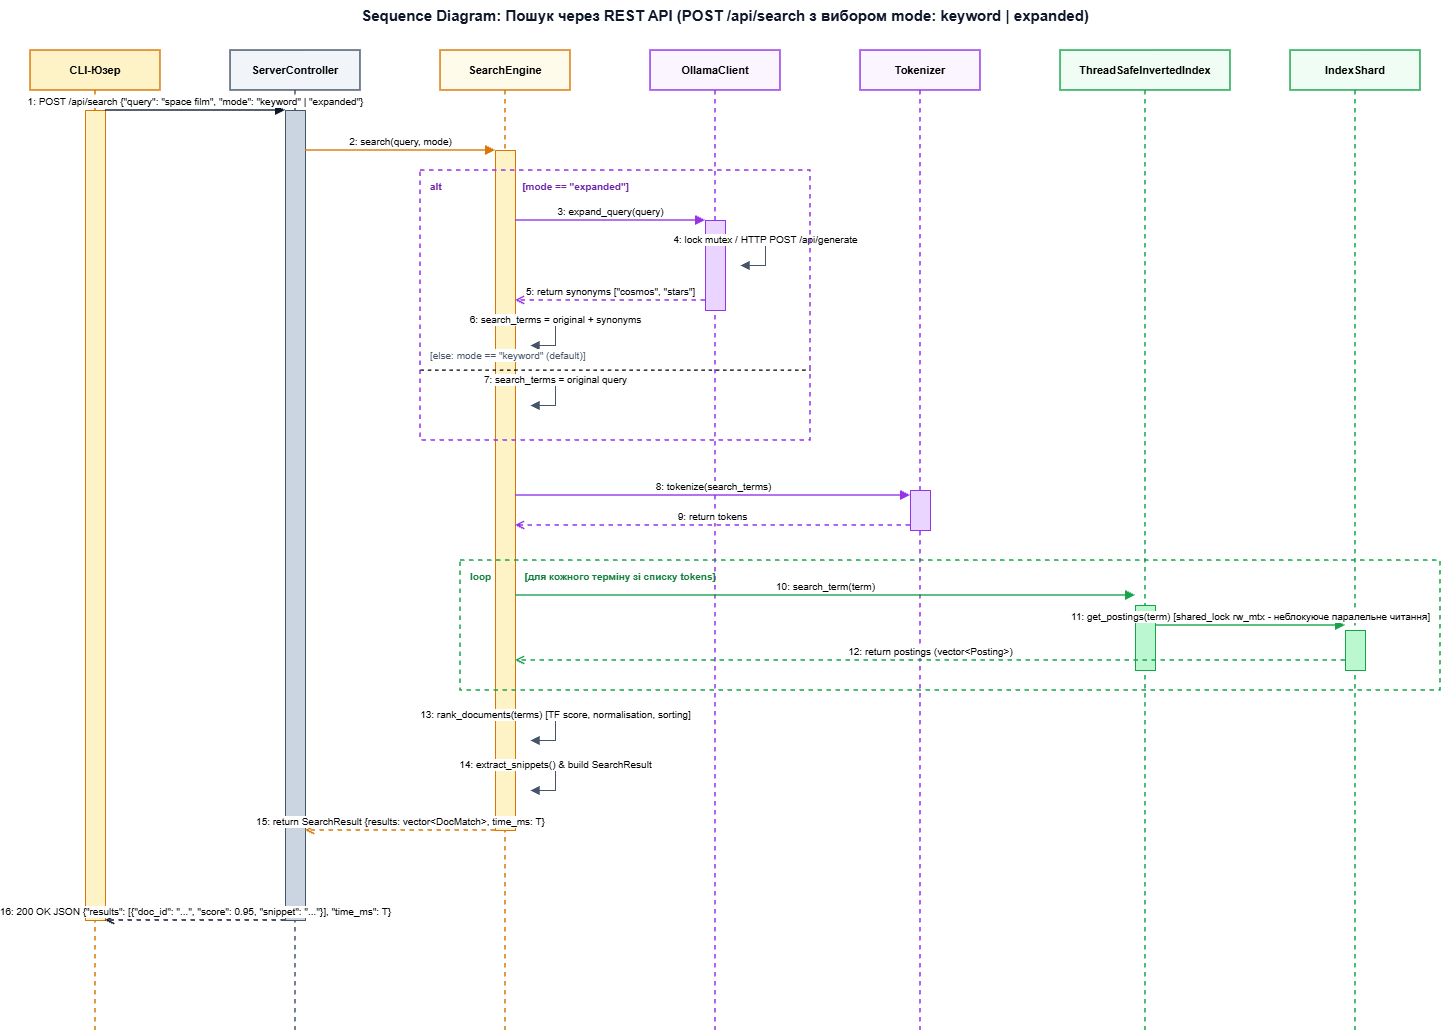

The diagram above was exported from draw.io. Its source (the exported page's mxGraphModel, read from the mxfile embedded in the PNG):
<mxGraphModel dx="1030" dy="527" grid="1" gridSize="10" guides="1" tooltips="1" connect="1" arrows="1" fold="1" page="1" pageScale="1" pageWidth="1550" pageHeight="1150" math="0" shadow="0">
  <root>
    <mxCell id="0" />
    <mxCell id="1" parent="0" />
    <mxCell id="title" parent="1" style="text;html=1;strokeColor=none;fillColor=none;align=center;verticalAlign=middle;whiteSpace=wrap;rounded=0;fontSize=15;fontStyle=1;fontColor=#0f172a;" value="Sequence Diagram: Пошук через REST API (POST /api/search з вибором mode: keyword | expanded)" vertex="1">
      <mxGeometry height="30" width="850" x="320" y="20" as="geometry" />
    </mxCell>
    <mxCell id="ll_client" parent="1" style="shape=umlLifeline;perimeter=lifelinePerimeter;whiteSpace=wrap;html=1;container=1;collapsible=0;recursiveResize=0;outlineConnect=0;fillColor=#fef3c7;strokeColor=#d97706;strokeWidth=1.5;fontStyle=1;fontSize=11;size=40;" value="CLI-Юзер" vertex="1">
      <mxGeometry height="980" width="130" x="50" y="70" as="geometry" />
    </mxCell>
    <mxCell id="act_client" parent="ll_client" style="html=1;points=[];perimeter=orthogonalPerimeter;fillColor=#fef3c7;strokeColor=#d97706;" value="" vertex="1">
      <mxGeometry height="810" width="20" x="55" y="60" as="geometry" />
    </mxCell>
    <mxCell id="ll_ctrl" parent="1" style="shape=umlLifeline;perimeter=lifelinePerimeter;whiteSpace=wrap;html=1;container=1;collapsible=0;recursiveResize=0;outlineConnect=0;fillColor=#f1f5f9;strokeColor=#475569;strokeWidth=1.5;fontStyle=1;fontSize=11;size=40;" value="ServerController" vertex="1">
      <mxGeometry height="980" width="130" x="250" y="70" as="geometry" />
    </mxCell>
    <mxCell id="act_ctrl" parent="ll_ctrl" style="html=1;points=[];perimeter=orthogonalPerimeter;fillColor=#cbd5e1;strokeColor=#475569;" value="" vertex="1">
      <mxGeometry height="810" width="20" x="55" y="60" as="geometry" />
    </mxCell>
    <mxCell id="ll_eng" parent="1" style="shape=umlLifeline;perimeter=lifelinePerimeter;whiteSpace=wrap;html=1;container=1;collapsible=0;recursiveResize=0;outlineConnect=0;fillColor=#fffbeb;strokeColor=#d97706;strokeWidth=1.5;fontStyle=1;fontSize=11;size=40;" value="SearchEngine" vertex="1">
      <mxGeometry height="980" width="130" x="460" y="70" as="geometry" />
    </mxCell>
    <mxCell id="act_eng" parent="ll_eng" style="html=1;points=[];perimeter=orthogonalPerimeter;fillColor=#fef3c7;strokeColor=#d97706;" value="" vertex="1">
      <mxGeometry height="680" width="20" x="55" y="100" as="geometry" />
    </mxCell>
    <mxCell id="ll_ollama" parent="1" style="shape=umlLifeline;perimeter=lifelinePerimeter;whiteSpace=wrap;html=1;container=1;collapsible=0;recursiveResize=0;outlineConnect=0;fillColor=#faf5ff;strokeColor=#9333ea;strokeWidth=1.5;fontStyle=1;fontSize=11;size=40;" value="OllamaClient" vertex="1">
      <mxGeometry height="980" width="130" x="670" y="70" as="geometry" />
    </mxCell>
    <mxCell id="act_ollama" parent="ll_ollama" style="html=1;points=[];perimeter=orthogonalPerimeter;fillColor=#e9d5ff;strokeColor=#9333ea;" value="" vertex="1">
      <mxGeometry height="90" width="20" x="55" y="170" as="geometry" />
    </mxCell>
    <mxCell id="ll_tok" parent="1" style="shape=umlLifeline;perimeter=lifelinePerimeter;whiteSpace=wrap;html=1;container=1;collapsible=0;recursiveResize=0;outlineConnect=0;fillColor=#faf5ff;strokeColor=#9333ea;strokeWidth=1.5;fontStyle=1;fontSize=11;size=40;" value="Tokenizer" vertex="1">
      <mxGeometry height="980" width="120" x="880" y="70" as="geometry" />
    </mxCell>
    <mxCell id="act_tok" parent="ll_tok" style="html=1;points=[];perimeter=orthogonalPerimeter;fillColor=#e9d5ff;strokeColor=#9333ea;" value="" vertex="1">
      <mxGeometry height="40" width="20" x="50" y="440" as="geometry" />
    </mxCell>
    <mxCell id="ll_index" parent="1" style="shape=umlLifeline;perimeter=lifelinePerimeter;whiteSpace=wrap;html=1;container=1;collapsible=0;recursiveResize=0;outlineConnect=0;fillColor=#f0fdf4;strokeColor=#16a34a;strokeWidth=1.5;fontStyle=1;fontSize=11;size=40;" value="ThreadSafeInvertedIndex" vertex="1">
      <mxGeometry height="980" width="170" x="1080" y="70" as="geometry" />
    </mxCell>
    <mxCell id="act_idx" parent="ll_index" style="html=1;points=[];perimeter=orthogonalPerimeter;fillColor=#bbf7d0;strokeColor=#16a34a;" value="" vertex="1">
      <mxGeometry height="65" width="20" x="75" y="555" as="geometry" />
    </mxCell>
    <mxCell id="ll_shard" parent="1" style="shape=umlLifeline;perimeter=lifelinePerimeter;whiteSpace=wrap;html=1;container=1;collapsible=0;recursiveResize=0;outlineConnect=0;fillColor=#f0fdf4;strokeColor=#16a34a;strokeWidth=1.5;fontStyle=1;fontSize=11;size=40;" value="IndexShard" vertex="1">
      <mxGeometry height="980" width="130" x="1310" y="70" as="geometry" />
    </mxCell>
    <mxCell id="act_shard" parent="ll_shard" style="html=1;points=[];perimeter=orthogonalPerimeter;fillColor=#bbf7d0;strokeColor=#16a34a;" value="" vertex="1">
      <mxGeometry height="40" width="20" x="55" y="580" as="geometry" />
    </mxCell>
    <mxCell id="msg1" edge="1" parent="1" style="html=1;verticalAlign=bottom;endArrow=block;rounded=0;strokeColor=#0f172a;strokeWidth=1.5;fontSize=10;" value="1: POST /api/search {&quot;query&quot;: &quot;space film&quot;, &quot;mode&quot;: &quot;keyword&quot; | &quot;expanded&quot;}">
      <mxGeometry relative="1" as="geometry">
        <mxPoint x="125" y="130" as="sourcePoint" />
        <mxPoint x="305" y="130" as="targetPoint" />
      </mxGeometry>
    </mxCell>
    <mxCell id="msg2" edge="1" parent="1" style="html=1;verticalAlign=bottom;endArrow=block;rounded=0;strokeColor=#d97706;strokeWidth=1.5;fontSize=10;" value="2: search(query, mode)">
      <mxGeometry relative="1" as="geometry">
        <mxPoint x="325" y="170" as="sourcePoint" />
        <mxPoint x="515" y="170" as="targetPoint" />
      </mxGeometry>
    </mxCell>
    <mxCell id="msg3" edge="1" parent="1" style="html=1;verticalAlign=bottom;endArrow=block;rounded=0;strokeColor=#9333ea;strokeWidth=1.5;fontSize=10;" value="3: expand_query(query)">
      <mxGeometry relative="1" as="geometry">
        <mxPoint x="535" y="240" as="sourcePoint" />
        <mxPoint x="725" y="240" as="targetPoint" />
      </mxGeometry>
    </mxCell>
    <mxCell id="msg4" edge="1" parent="1" style="html=1;verticalAlign=bottom;endArrow=block;rounded=0;strokeColor=#475569;strokeWidth=1.2;fontSize=10;" value="4: lock mutex / HTTP POST /api/generate">
      <mxGeometry relative="1" as="geometry">
        <Array as="points">
          <mxPoint x="785" y="265" />
          <mxPoint x="785" y="285" />
        </Array>
        <mxPoint x="745" y="265" as="sourcePoint" />
        <mxPoint x="760" y="285" as="targetPoint" />
      </mxGeometry>
    </mxCell>
    <mxCell id="msg5" edge="1" parent="1" style="html=1;verticalAlign=bottom;endArrow=open;dashed=1;rounded=0;strokeColor=#9333ea;strokeWidth=1.5;fontSize=10;" value="5: return synonyms [&quot;cosmos&quot;, &quot;stars&quot;]">
      <mxGeometry relative="1" as="geometry">
        <mxPoint x="725" y="320" as="sourcePoint" />
        <mxPoint x="535" y="320" as="targetPoint" />
      </mxGeometry>
    </mxCell>
    <mxCell id="msg6" edge="1" parent="1" style="html=1;verticalAlign=bottom;endArrow=block;rounded=0;strokeColor=#475569;strokeWidth=1.2;fontSize=10;" value="6: search_terms = original + synonyms">
      <mxGeometry relative="1" as="geometry">
        <Array as="points">
          <mxPoint x="575" y="345" />
          <mxPoint x="575" y="365" />
        </Array>
        <mxPoint x="535" y="345" as="sourcePoint" />
        <mxPoint x="550" y="365" as="targetPoint" />
      </mxGeometry>
    </mxCell>
    <mxCell id="msg7" edge="1" parent="1" style="html=1;verticalAlign=bottom;endArrow=block;rounded=0;strokeColor=#475569;strokeWidth=1.2;fontSize=10;" value="7: search_terms = original query">
      <mxGeometry relative="1" as="geometry">
        <Array as="points">
          <mxPoint x="575" y="405" />
          <mxPoint x="575" y="425" />
        </Array>
        <mxPoint x="535" y="405" as="sourcePoint" />
        <mxPoint x="550" y="425" as="targetPoint" />
      </mxGeometry>
    </mxCell>
    <mxCell id="msg8" edge="1" parent="1" style="html=1;verticalAlign=bottom;endArrow=block;rounded=0;strokeColor=#9333ea;strokeWidth=1.5;fontSize=10;" value="8: tokenize(search_terms)">
      <mxGeometry relative="1" as="geometry">
        <mxPoint x="535" y="515" as="sourcePoint" />
        <mxPoint x="930" y="515" as="targetPoint" />
      </mxGeometry>
    </mxCell>
    <mxCell id="msg9" edge="1" parent="1" style="html=1;verticalAlign=bottom;endArrow=open;dashed=1;rounded=0;strokeColor=#9333ea;strokeWidth=1.5;fontSize=10;" value="9: return tokens">
      <mxGeometry relative="1" as="geometry">
        <mxPoint x="930" y="545" as="sourcePoint" />
        <mxPoint x="535" y="545" as="targetPoint" />
      </mxGeometry>
    </mxCell>
    <mxCell id="msg10" edge="1" parent="1" style="html=1;verticalAlign=bottom;endArrow=block;rounded=0;strokeColor=#16a34a;strokeWidth=1.5;fontSize=10;" value="10: search_term(term)">
      <mxGeometry relative="1" as="geometry">
        <mxPoint x="535" y="615" as="sourcePoint" />
        <mxPoint x="1155" y="615" as="targetPoint" />
      </mxGeometry>
    </mxCell>
    <mxCell id="msg11" edge="1" parent="1" style="html=1;verticalAlign=bottom;endArrow=block;rounded=0;strokeColor=#16a34a;strokeWidth=1.5;fontSize=10;" value="11: get_postings(term) [shared_lock rw_mtx - неблокуюче паралельне читання]">
      <mxGeometry relative="1" as="geometry">
        <mxPoint x="1175" y="645" as="sourcePoint" />
        <mxPoint x="1365" y="645" as="targetPoint" />
      </mxGeometry>
    </mxCell>
    <mxCell id="msg12" edge="1" parent="1" style="html=1;verticalAlign=bottom;endArrow=open;dashed=1;rounded=0;strokeColor=#16a34a;strokeWidth=1.5;fontSize=10;" value="12: return postings (vector&amp;lt;Posting&amp;gt;)">
      <mxGeometry relative="1" as="geometry">
        <mxPoint x="1365" y="680" as="sourcePoint" />
        <mxPoint x="535" y="680" as="targetPoint" />
      </mxGeometry>
    </mxCell>
    <mxCell id="msg13" edge="1" parent="1" style="html=1;verticalAlign=bottom;endArrow=block;rounded=0;strokeColor=#475569;strokeWidth=1.2;fontSize=10;" value="13: rank_documents(terms) [TF score, normalisation, sorting]">
      <mxGeometry relative="1" as="geometry">
        <Array as="points">
          <mxPoint x="575" y="740" />
          <mxPoint x="575" y="760" />
        </Array>
        <mxPoint x="535" y="740" as="sourcePoint" />
        <mxPoint x="550" y="760" as="targetPoint" />
      </mxGeometry>
    </mxCell>
    <mxCell id="msg14" edge="1" parent="1" style="html=1;verticalAlign=bottom;endArrow=block;rounded=0;strokeColor=#475569;strokeWidth=1.2;fontSize=10;" value="14: extract_snippets() &amp; build SearchResult">
      <mxGeometry relative="1" as="geometry">
        <Array as="points">
          <mxPoint x="575" y="790" />
          <mxPoint x="575" y="810" />
        </Array>
        <mxPoint x="535" y="790" as="sourcePoint" />
        <mxPoint x="550" y="810" as="targetPoint" />
      </mxGeometry>
    </mxCell>
    <mxCell id="msg15" edge="1" parent="1" style="html=1;verticalAlign=bottom;endArrow=open;dashed=1;rounded=0;strokeColor=#d97706;strokeWidth=1.5;fontSize=10;" value="15: return SearchResult {results: vector&amp;lt;DocMatch&amp;gt;, time_ms: T}">
      <mxGeometry relative="1" as="geometry">
        <mxPoint x="515" y="850" as="sourcePoint" />
        <mxPoint x="325" y="850" as="targetPoint" />
      </mxGeometry>
    </mxCell>
    <mxCell id="msg17" edge="1" parent="1" style="html=1;verticalAlign=bottom;endArrow=open;dashed=1;rounded=0;strokeColor=#0f172a;strokeWidth=1.5;fontSize=10;" value="16: 200 OK JSON {&quot;results&quot;: [{&quot;doc_id&quot;: &quot;...&quot;, &quot;score&quot;: 0.95, &quot;snippet&quot;: &quot;...&quot;}], &quot;time_ms&quot;: T}">
      <mxGeometry relative="1" as="geometry">
        <mxPoint x="305" y="940" as="sourcePoint" />
        <mxPoint x="125" y="940" as="targetPoint" />
      </mxGeometry>
    </mxCell>
    <mxCell id="frame_alt" parent="1" style="shape=rect;html=1;verticalAlign=top;fontStyle=1;whiteSpace=wrap;align=left;fillColor=none;strokeColor=#9333ea;strokeWidth=1.5;dashed=1;fontSize=10;fontColor=#6b21a8;spacingLeft=8;spacingTop=4;" value="alt&amp;nbsp; &amp;nbsp; &amp;nbsp; &amp;nbsp; &amp;nbsp; &amp;nbsp; &amp;nbsp; &amp;nbsp; &amp;nbsp; &amp;nbsp; &amp;nbsp; &amp;nbsp; &amp;nbsp; &amp;nbsp; &amp;nbsp;[mode == &quot;expanded&quot;]" vertex="1">
      <mxGeometry height="270" width="390" x="440" y="190" as="geometry" />
    </mxCell>
    <mxCell id="alt_div" parent="frame_alt" style="line;strokeWidth=1.2;dashed=1;labelPosition=center;verticalLabelPosition=top;align=left;verticalAlign=bottom;fontSize=10;fontColor=#475569;spacingLeft=8;" value="[else: mode == &quot;keyword&quot; (default)]" vertex="1">
      <mxGeometry height="11.73913043478261" width="390" y="193.69565217391303" as="geometry" />
    </mxCell>
    <mxCell id="frame_loop" parent="1" style="shape=rect;html=1;verticalAlign=top;fontStyle=1;whiteSpace=wrap;align=left;fillColor=none;strokeColor=#16a34a;strokeWidth=1.5;dashed=1;fontSize=10;fontColor=#15803d;spacingLeft=8;spacingTop=4;" value="loop&amp;nbsp; &amp;nbsp; &amp;nbsp; &amp;nbsp; &amp;nbsp; &amp;nbsp; [для кожного терміну зі списку tokens]" vertex="1">
      <mxGeometry height="130" width="980" x="480" y="580" as="geometry" />
    </mxCell>
  </root>
</mxGraphModel>